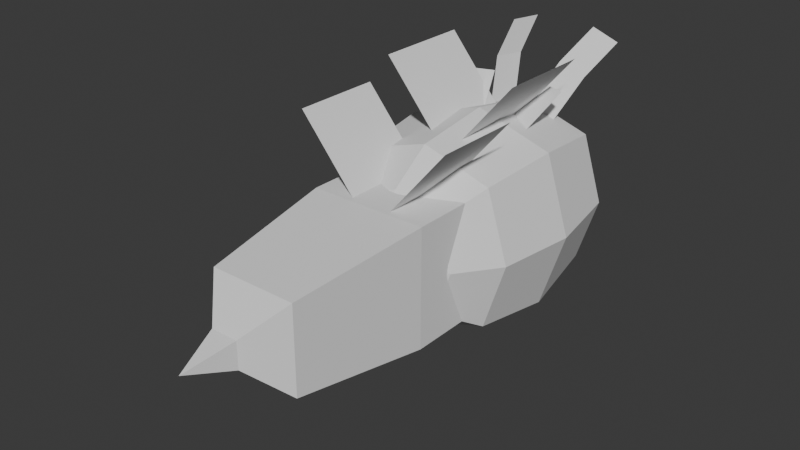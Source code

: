 # Source: CreativeCoding_Assets.blend  (saved by Blender 4.4.32; exported with 4.5.12 LTS)
import bpy
from mathutils import Matrix  # noqa: F401  (used for matrix-valued properties, if any)

bpy.ops.wm.read_factory_settings(use_empty=True)
scene = bpy.context.scene
scene.name = 'Scene'

# ---- collections
col_collection = bpy.data.collections.new('Collection'); scene.collection.children.link(col_collection)

# ---- world
world_world = bpy.data.worlds.new('World'); scene.world = world_world
world_world.use_nodes = True; world_world.node_tree.nodes.clear()
_N = world_world.node_tree.nodes; _L = world_world.node_tree.links
n0 = _N.new('ShaderNodeOutputWorld'); n0.name = 'World Output'; n0.location = (300, 300)
n1 = _N.new('ShaderNodeBackground'); n1.name = 'Background'; n1.location = (10, 300)
n1.inputs[0].default_value = (0.05088, 0.05088, 0.05088, 1.0)
_L.new(n1.outputs[0], n0.inputs[0])
n0.is_active_output = True
world_world.color = (0.05088, 0.05088, 0.05088)
world_world.sun_shadow_jitter_overblur = 0.0

# ---- meshes
me_cube_003 = bpy.data.meshes.new('Cube.003')
me_cube_003.from_pydata([(-1.0, -1.0, -1.0), (-1.0, -1.0, 1.0), (-0.6841, 1.0, -1.0), (-1.0, 0.2414, 1.0), (1.0, -1.0, -1.0), (1.0, -1.0, 1.0), (0.6841, 1.0, -1.0), (1.0, 0.2414, 1.0), (-1.201, -1.211, -1.201), (-1.201, -1.211, 1.201), (1.201, -1.211, 1.201), (1.201, -1.211, -1.201), (-1.201, -3.207, -1.201), (-1.201, -3.207, 1.201), (1.201, -3.207, 1.201), (1.201, -3.207, -1.201), (-0.8808, -5.933, -0.8808), (-0.8808, -5.933, 0.8808), (0.8808, -5.933, 0.8808), (0.8808, -5.933, -0.8808), (-0.2735, -6.569, -0.2735), (-0.2735, -6.569, 0.2735), (0.2735, -6.569, 0.2735), (0.2735, -6.569, -0.2735), (0.0, -7.506, 0.0), (0.1168, 0.04962, 0.8081), (0.6806, -0.1556, 0.8081), (0.5565, 1.258, 2.34), (1.12, 1.052, 2.34), (0.2809, 0.5005, 1.711), (0.8448, 0.2953, 1.711), (-0.6806, -0.1556, 0.8081), (-0.1168, 0.04962, 0.8081), (-1.12, 1.052, 2.34), (-0.5565, 1.258, 2.34), (-0.8448, 0.2953, 1.711), (-0.2809, 0.5005, 1.711), (-1.579, -3.1, 2.572), (-0.4215, -3.1, 1.193), (-1.579, -1.3, 2.572), (-0.4215, -1.3, 1.193), (1.579, -1.3, 2.572), (0.4215, -1.3, 1.193), (1.579, -3.1, 2.572), (0.4215, -3.1, 1.193)], [], [(0, 1, 3, 2), (2, 3, 7, 6), (6, 7, 5, 4), (5, 1, 9, 10), (2, 6, 4, 0), (7, 3, 1, 5), (10, 9, 13, 14), (4, 5, 10, 11), (1, 0, 8, 9), (0, 4, 11, 8), (12, 15, 19, 16), (11, 10, 14, 15), (8, 11, 15, 12), (9, 8, 12, 13), (17, 16, 20, 21), (13, 12, 16, 17), (14, 13, 17, 18), (15, 14, 18, 19), (22, 21, 24), (18, 17, 21, 22), (19, 18, 22, 23), (16, 19, 23, 20), (23, 22, 24), (20, 23, 24), (21, 20, 24), (29, 30, 28, 27), (25, 26, 30, 29), (35, 36, 34, 33), (31, 32, 36, 35), (37, 38, 40, 39), (41, 42, 44, 43)])
_uv = me_cube_003.uv_layers.new(name='UVMap')
_uv.uv.foreach_set('vector', [0.375, 0.0, 0.625, 0.0, 0.625, 0.25, 0.375, 0.25, 0.375, 0.25, 0.625, 0.25, 0.625, 0.5, 0.375, 0.5, 0.375, 0.5, 0.625, 0.5, 0.625, 0.75, 0.375, 0.75, 0.625, 0.75, 0.875, 0.75, 0.875, 0.75, 0.625, 0.75, 0.125, 0.5, 0.375, 0.5, 0.375, 0.75, 0.125, 0.75, 0.625, 0.5, 0.875, 0.5, 0.875, 0.75, 0.625, 0.75, 0.625, 0.75, 0.875, 0.75, 0.875, 0.75, 0.625, 0.75, 0.375, 0.75, 0.625, 0.75, 0.625, 0.75, 0.375, 0.75, 0.625, 0.0, 0.375, 0.0, 0.375, 0.0, 0.625, 0.0, 0.125, 0.75, 0.375, 0.75, 0.375, 0.75, 0.125, 0.75, 0.125, 0.75, 0.375, 0.75, 0.375, 0.75, 0.125, 0.75, 0.375, 0.75, 0.625, 0.75, 0.625, 0.75, 0.375, 0.75, 0.125, 0.75, 0.375, 0.75, 0.375, 0.75, 0.125, 0.75, 0.625, 0.0, 0.375, 0.0, 0.375, 0.0, 0.625, 0.0, 0.625, 0.0, 0.375, 0.0, 0.375, 0.0, 0.625, 0.0, 0.625, 0.0, 0.375, 0.0, 0.375, 0.0, 0.625, 0.0, 0.625, 0.75, 0.875, 0.75, 0.875, 0.75, 0.625, 0.75, 0.375, 0.75, 0.625, 0.75, 0.625, 0.75, 0.375, 0.75, 0.625, 0.75, 0.875, 0.75, 0.625, 0.75, 0.625, 0.75, 0.875, 0.75, 0.875, 0.75, 0.625, 0.75, 0.375, 0.75, 0.625, 0.75, 0.625, 0.75, 0.375, 0.75, 0.125, 0.75, 0.375, 0.75, 0.375, 0.75, 0.125, 0.75, 0.375, 0.75, 0.625, 0.75, 0.375, 0.75, 0.125, 0.75, 0.375, 0.75, 0.125, 0.75, 0.625, 0.0, 0.375, 0.0, 0.625, 0.0, 0.0, 0.5, 1.0, 0.5, 1.0, 1.0, 0.0, 1.0, 0.0, 0.0, 1.0, 0.0, 1.0, 0.5, 0.0, 0.5, 0.0, 0.5, 1.0, 0.5, 1.0, 1.0, 0.0, 1.0, 0.0, 0.0, 1.0, 0.0, 1.0, 0.5, 0.0, 0.5, 0.0, 0.0, 1.0, 0.0, 1.0, 1.0, 0.0, 1.0, 0.0, 0.0, 1.0, 0.0, 1.0, 1.0, 0.0, 1.0])
me_cube_003.update()
me_cube_004 = bpy.data.meshes.new('Cube.004')
me_cube_004.from_pydata([(-0.5387, -1.0, -0.5387), (-0.5387, -1.0, 0.5387), (-0.3428, 1.0, -0.3428), (-0.3428, 1.0, 0.3428), (0.5387, -1.0, -0.5387), (0.5387, -1.0, 0.5387), (0.3428, 1.0, -0.3428), (0.3428, 1.0, 0.3428), (0.0, 1.0, -0.4514), (0.0, 1.0, 0.4514), (0.0, -1.0, -0.7093), (0.0, -1.0, 0.7093), (-0.7093, -1.0, 0.0), (-0.4514, 1.0, 0.0), (0.4514, 1.0, 0.0), (0.7093, -1.0, 0.0), (-6.499e-10, -1.5, -6.499e-10), (0.0, 1.072, 0.0), (-0.7594, 0.6883, -0.7594), (-0.8921, 0.0, -0.8921), (-0.7982, -0.6626, -0.7982), (-0.7982, -0.6626, 0.7982), (-0.8921, 0.0, 0.8921), (-0.7594, 0.6883, 0.7594), (0.7982, -0.6626, -0.7982), (0.8921, 0.0, -0.8921), (0.7594, 0.6883, -0.7594), (0.7594, 0.6883, 0.7594), (0.8921, 0.0, 0.8921), (0.7982, -0.6626, 0.7982), (0.0, 0.6883, 1.0), (0.0, 0.0, 1.175), (0.0, -0.6626, 1.051), (0.0, 0.6883, -1.0), (0.0, 0.0, -1.175), (0.0, -0.6626, -1.051), (1.0, 0.6883, 0.0), (1.175, 0.0, 0.0), (1.051, -0.6626, 0.0), (-1.051, -0.6626, 0.0), (-1.175, 0.0, 0.0), (-1.0, 0.6883, 0.0), (-0.3053, -1.098, -0.3053), (-0.3053, -1.098, 0.3053), (0.3053, -1.098, -0.3053), (0.3053, -1.098, 0.3053), (0.0, -1.066, -0.4577), (0.0, -1.066, 0.4577), (-0.4577, -1.066, 0.0), (0.4577, -1.066, 0.0), (0.09736, 0.5856, 0.9926), (0.4168, 0.5856, 0.8763), (0.3714, 1.161, 1.746), (0.6908, 1.161, 1.629), (0.2618, 0.8156, 1.444), (0.5812, 0.8156, 1.328), (-0.4162, 0.5856, 0.8765), (-0.09671, 0.5856, 0.9927), (-0.6902, 1.161, 1.629), (-0.3708, 1.161, 1.746), (-0.5806, 0.8156, 1.328), (-0.2611, 0.8156, 1.444)], [], [(41, 23, 3, 13), (17, 9, 7, 14), (38, 29, 5, 15), (10, 4, 44, 46), (35, 24, 4, 10), (32, 21, 1, 11), (29, 32, 11, 5), (20, 35, 10, 0), (1, 12, 48, 43), (13, 3, 9, 17), (2, 13, 17, 8), (15, 5, 45, 49), (0, 10, 46, 42), (24, 38, 15, 4), (8, 17, 14, 6), (18, 41, 13, 2), (0, 12, 39, 20), (20, 39, 40, 19), (19, 40, 41, 18), (6, 14, 36, 26), (26, 36, 37, 25), (25, 37, 38, 24), (2, 8, 33, 18), (18, 33, 34, 19), (19, 34, 35, 20), (7, 9, 30, 27), (27, 30, 31, 28), (28, 31, 32, 29), (9, 3, 23, 30), (30, 23, 22, 31), (31, 22, 21, 32), (8, 6, 26, 33), (33, 26, 25, 34), (34, 25, 24, 35), (14, 7, 27, 36), (36, 27, 28, 37), (37, 28, 29, 38), (12, 1, 21, 39), (39, 21, 22, 40), (40, 22, 23, 41), (47, 43, 48, 16), (46, 44, 49, 16), (5, 11, 47, 45), (11, 1, 43, 47), (12, 0, 42, 48), (4, 15, 49, 44), (54, 55, 53, 52), (50, 51, 55, 54), (60, 61, 59, 58), (56, 57, 61, 60), (45, 47, 16, 49), (42, 46, 16, 48)])
_k = set([(0, 10), (0, 12), (1, 11), (1, 12), (4, 10), (4, 15), (5, 11), (5, 15), (10, 35), (16, 46), (18, 33), (18, 41), (23, 30), (23, 41), (26, 33), (26, 36), (27, 30), (27, 36), (33, 34), (34, 35), (42, 46), (42, 48), (43, 47), (43, 48), (44, 46), (44, 49), (45, 47), (45, 49), (50, 51), (50, 54), (51, 55), (52, 53), (52, 54), (53, 55), (56, 57), (56, 60), (57, 61), (58, 59), (58, 60), (59, 61)])
me_cube_004.attributes.new('sharp_edge', 'BOOLEAN', 'EDGE').data.foreach_set('value', [ (min(e.vertices), max(e.vertices)) in _k for e in me_cube_004.edges])
_uv = me_cube_004.uv_layers.new(name='UVMap')
_uv.uv.foreach_set('vector', [0.7221, 0.8271, 0.6852, 0.9406, 0.6185, 0.8741, 0.6325, 0.8272, 0.5716, 0.8273, 0.5717, 0.8883, 0.5248, 0.8742, 0.5106, 0.8274, 0.08969, 0.273, 0.08969, 0.3893, 0.0169, 0.3893, 0.0169, 0.273, 0.6236, 0.4675, 0.7013, 0.4912, 0.6674, 0.5261, 0.6242, 0.5045, 0.08969, 0.04031, 0.08969, 0.1566, 0.0169, 0.1566, 0.0169, 0.04031, 0.08969, 0.5056, 0.08969, 0.622, 0.0169, 0.622, 0.0169, 0.5056, 0.08969, 0.3893, 0.08969, 0.5056, 0.0169, 0.5056, 0.0169, 0.3893, 0.08969, 0.8546, 0.08969, 0.971, 0.0169, 0.971, 0.0169, 0.8546, 0.5489, 0.6473, 0.5233, 0.5708, 0.5602, 0.5704, 0.5828, 0.6124, 0.6325, 0.8272, 0.6185, 0.8741, 0.5717, 0.8883, 0.5716, 0.8273, 0.6184, 0.7804, 0.6325, 0.8272, 0.5716, 0.8273, 0.5715, 0.7664, 0.7268, 0.5677, 0.7032, 0.6448, 0.6682, 0.6108, 0.6899, 0.5681, 0.547, 0.4937, 0.6236, 0.4675, 0.6242, 0.5045, 0.582, 0.5277, 0.08969, 0.1566, 0.08969, 0.273, 0.0169, 0.273, 0.0169, 0.1566, 0.5715, 0.7664, 0.5716, 0.8273, 0.5106, 0.8274, 0.5247, 0.7806, 0.6849, 0.7137, 0.7221, 0.8271, 0.6325, 0.8272, 0.6184, 0.7804, 0.0169, 0.8546, 0.0169, 0.7383, 0.08969, 0.7383, 0.08969, 0.8546, 0.08969, 0.8546, 0.08969, 0.7383, 0.1901, 0.7383, 0.1901, 0.8546, 0.1901, 0.8546, 0.1901, 0.7383, 0.296, 0.7383, 0.296, 0.8546, 0.5247, 0.7806, 0.5106, 0.8274, 0.4211, 0.8275, 0.458, 0.714, 0.296, 0.1566, 0.296, 0.273, 0.1901, 0.273, 0.1901, 0.1566, 0.1901, 0.1566, 0.1901, 0.273, 0.08969, 0.273, 0.08969, 0.1566, 0.6184, 0.7804, 0.5715, 0.7664, 0.5714, 0.6768, 0.6849, 0.7137, 0.296, 0.8546, 0.296, 0.971, 0.1901, 0.971, 0.1901, 0.8546, 0.1901, 0.8546, 0.1901, 0.971, 0.08969, 0.971, 0.08969, 0.8546, 0.5248, 0.8742, 0.5717, 0.8883, 0.5718, 0.9778, 0.4583, 0.9409, 0.296, 0.3893, 0.296, 0.5056, 0.1901, 0.5056, 0.1901, 0.3893, 0.1901, 0.3893, 0.1901, 0.5056, 0.08969, 0.5056, 0.08969, 0.3893, 0.5717, 0.8883, 0.6185, 0.8741, 0.6852, 0.9406, 0.5718, 0.9778, 0.296, 0.5056, 0.296, 0.622, 0.1901, 0.622, 0.1901, 0.5056, 0.1901, 0.5056, 0.1901, 0.622, 0.08969, 0.622, 0.08969, 0.5056, 0.5715, 0.7664, 0.5247, 0.7806, 0.458, 0.714, 0.5714, 0.6768, 0.296, 0.04031, 0.296, 0.1566, 0.1901, 0.1566, 0.1901, 0.04031, 0.1901, 0.04031, 0.1901, 0.1566, 0.08969, 0.1566, 0.08969, 0.04031, 0.5106, 0.8274, 0.5248, 0.8742, 0.4583, 0.9409, 0.4211, 0.8275, 0.296, 0.273, 0.296, 0.3893, 0.1901, 0.3893, 0.1901, 0.273, 0.1901, 0.273, 0.1901, 0.3893, 0.08969, 0.3893, 0.08969, 0.273, 0.0169, 0.7383, 0.0169, 0.622, 0.08969, 0.622, 0.08969, 0.7383, 0.08969, 0.7383, 0.08969, 0.622, 0.1901, 0.622, 0.1901, 0.7383, 0.1901, 0.7383, 0.1901, 0.622, 0.296, 0.622, 0.296, 0.7383, 0.4063, 0.6889, 0.3618, 0.6701, 0.3259, 0.6378, 0.4063, 0.6, 0.4747, 0.5434, 0.4887, 0.5896, 0.4867, 0.6378, 0.4063, 0.6, 0.7032, 0.6448, 0.6265, 0.671, 0.6259, 0.634, 0.6682, 0.6108, 0.6265, 0.671, 0.5489, 0.6473, 0.5828, 0.6124, 0.6259, 0.634, 0.5233, 0.5708, 0.547, 0.4937, 0.582, 0.5277, 0.5602, 0.5704, 0.7013, 0.4912, 0.7268, 0.5677, 0.6899, 0.5681, 0.6674, 0.5261, 0.3308, 0.9012, 0.3787, 0.9012, 0.3787, 0.9675, 0.3308, 0.9675, 0.3308, 0.8261, 0.3787, 0.8261, 0.3787, 0.9012, 0.3308, 0.9012, 0.3308, 0.9012, 0.3787, 0.9012, 0.3787, 0.9675, 0.3308, 0.9675, 0.3308, 0.8261, 0.3787, 0.8261, 0.3787, 0.9012, 0.3308, 0.9012, 0.4508, 0.6701, 0.4063, 0.6889, 0.4063, 0.6, 0.4867, 0.6378, 0.3239, 0.5896, 0.3379, 0.5434, 0.4063, 0.6, 0.3259, 0.6378])
me_cube_004.update()
me_plane = bpy.data.meshes.new('Plane')
me_plane.from_pydata([(-1.068, -2.0, 1.273), (-1.956e-07, -2.0, 9.439e-08), (-1.068, 0.0, 1.273), (-1.956e-07, 0.0, 9.439e-08)], [], [(0, 1, 3, 2)])
_uv = me_plane.uv_layers.new(name='UVMap')
_uv.uv.foreach_set('vector', [0.4783, 0.3723, 0.4783, 0.5027, 0.3212, 0.5027, 0.3212, 0.3723])
me_plane.update()
me_plane_001 = bpy.data.meshes.new('Plane.001')
me_plane_001.from_pydata([(1.068, 1.613e-07, 1.273), (1.32e-07, 1.993e-14, 1.853e-08), (1.068, -2.0, 1.273), (4.34e-07, -2.0, 1.853e-08)], [], [(0, 1, 3, 2)])
_uv = me_plane_001.uv_layers.new(name='UVMap')
_uv.uv.foreach_set('vector', [0.3212, 0.5027, 0.3212, 0.3723, 0.4783, 0.3723, 0.4783, 0.5027])
me_plane_001.update()

# ---- objects
ob_beeatrice = bpy.data.objects.new('Beeatrice', me_cube_003)
ob_beeanca = bpy.data.objects.new('Beeanca', me_cube_004)
ob_wingleft = bpy.data.objects.new('WingLeft', me_plane)
ob_wingright = bpy.data.objects.new('WingRight', me_plane_001)

# ---- transforms, parenting, visibility, modifiers, constraints
ob_beeatrice.location = (0.0, 0.0, 0.0)
ob_beeanca.location = (0.0, 0.0, 0.0)
ob_beeanca.scale = (1.765, 2.459, 1.765)
ob_wingleft.parent = ob_beeanca
ob_wingleft.matrix_parent_inverse = Matrix(((0.5666, -0.0, 0.0, -0.0), (-0.0, 0.4066, -0.0, 0.0), (0.0, -0.0, 0.5666, -0.0), (-0.0, 0.0, -0.0, 1.0)))
ob_wingleft.location = (-0.316, 1.0, 1.787)
ob_wingright.parent = ob_beeanca
ob_wingright.matrix_parent_inverse = Matrix(((0.5666, -0.0, 0.0, -0.0), (-0.0, 0.4066, -0.0, 0.0), (0.0, -0.0, 0.5666, -0.0), (-0.0, 0.0, -0.0, 1.0)))
ob_wingright.location = (0.316, 1.0, 1.787)

# ---- collection membership
col_collection.objects.link(ob_beeatrice)
col_collection.objects.link(ob_beeanca)
col_collection.objects.link(ob_wingleft)
col_collection.objects.link(ob_wingright)

# ---- scene / render settings (as saved in the file)
scene.frame_start = 1; scene.frame_end = 250; scene.frame_set(1)
scene.render.engine = 'BLENDER_EEVEE_NEXT'
bpy.context.view_layer.update()

# ---- added for rendering (the .blend has no active camera and no usable light): camera, sun
cam_auto = bpy.data.cameras.new('AutoCamera')
cam_auto.lens = 50.0
cam_auto.sensor_width = 36.0
cam_auto.clip_end = 1000.0
ob_auto_camera = bpy.data.objects.new('AutoCamera', cam_auto)
scene.collection.objects.link(ob_auto_camera)
ob_auto_camera.location = (11.3727, -15.973, 9.6021)
ob_auto_camera.rotation_euler = (1.09748, -7.21219e-08, 0.694738)
scene.camera = ob_auto_camera
light_auto_sun = bpy.data.lights.new('AutoSun', 'SUN')
light_auto_sun.energy = 3.0
light_auto_sun.angle = 0.0523599
ob_auto_sun = bpy.data.objects.new('AutoSun', light_auto_sun)
scene.collection.objects.link(ob_auto_sun)
ob_auto_sun.rotation_euler = (0.872665, 0.174533, 0.523599)
bpy.context.view_layer.update()
